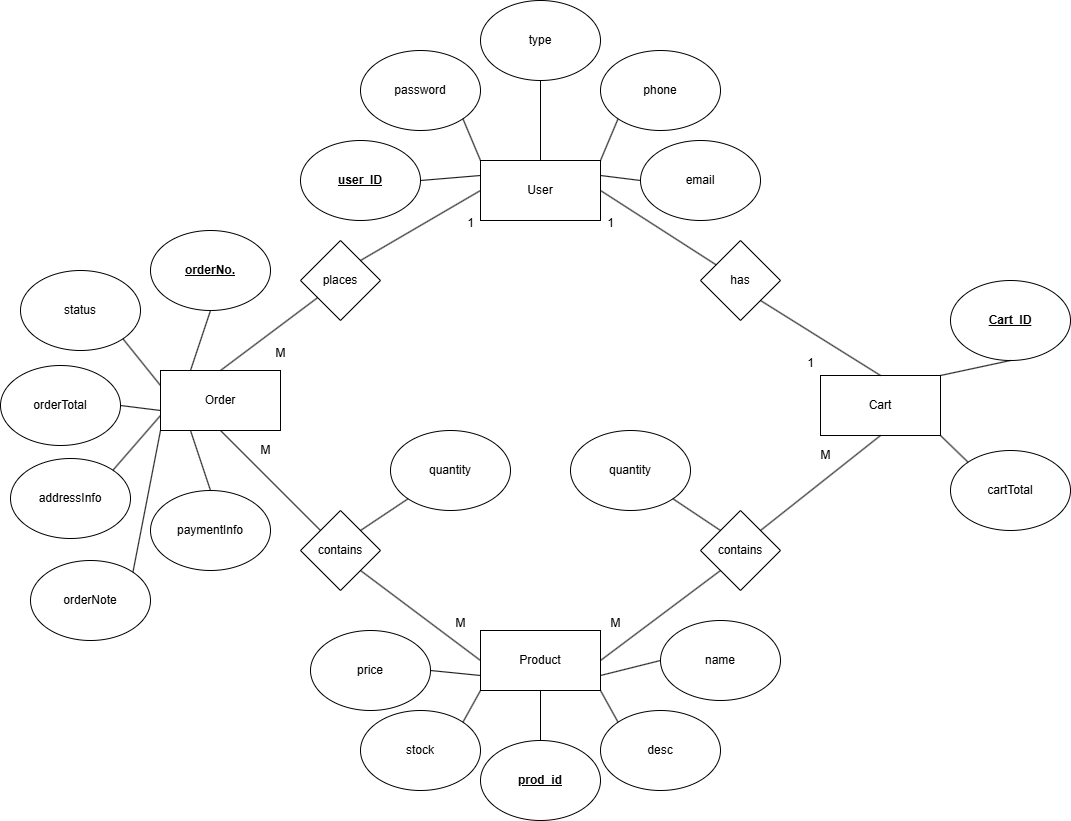

The diagram above was exported from draw.io. Its source (the exported page's mxGraphModel, read from the mxfile embedded in the PNG):
<mxGraphModel dx="2027" dy="1125" grid="1" gridSize="10" guides="1" tooltips="1" connect="1" arrows="1" fold="1" page="1" pageScale="1" pageWidth="1100" pageHeight="850" math="0" shadow="0">
  <root>
    <mxCell id="WIyWlLk6GJQsqaUBKTNV-0" />
    <mxCell id="WIyWlLk6GJQsqaUBKTNV-1" parent="WIyWlLk6GJQsqaUBKTNV-0" />
    <mxCell id="nvLXvl-dOL2vMzJ3pv1E-0" value="User" style="rounded=0;whiteSpace=wrap;html=1;" vertex="1" parent="WIyWlLk6GJQsqaUBKTNV-1">
      <mxGeometry x="490" y="180" width="120" height="60" as="geometry" />
    </mxCell>
    <mxCell id="nvLXvl-dOL2vMzJ3pv1E-1" value="Product" style="rounded=0;whiteSpace=wrap;html=1;" vertex="1" parent="WIyWlLk6GJQsqaUBKTNV-1">
      <mxGeometry x="490" y="650" width="120" height="60" as="geometry" />
    </mxCell>
    <mxCell id="nvLXvl-dOL2vMzJ3pv1E-2" value="Order" style="rounded=0;whiteSpace=wrap;html=1;" vertex="1" parent="WIyWlLk6GJQsqaUBKTNV-1">
      <mxGeometry x="170" y="390" width="120" height="60" as="geometry" />
    </mxCell>
    <mxCell id="nvLXvl-dOL2vMzJ3pv1E-3" value="Cart" style="rounded=0;whiteSpace=wrap;html=1;" vertex="1" parent="WIyWlLk6GJQsqaUBKTNV-1">
      <mxGeometry x="830" y="395" width="120" height="60" as="geometry" />
    </mxCell>
    <mxCell id="nvLXvl-dOL2vMzJ3pv1E-4" value="contains" style="rhombus;whiteSpace=wrap;html=1;" vertex="1" parent="WIyWlLk6GJQsqaUBKTNV-1">
      <mxGeometry x="710" y="530" width="80" height="80" as="geometry" />
    </mxCell>
    <mxCell id="nvLXvl-dOL2vMzJ3pv1E-5" value="contains" style="rhombus;whiteSpace=wrap;html=1;" vertex="1" parent="WIyWlLk6GJQsqaUBKTNV-1">
      <mxGeometry x="310" y="530" width="80" height="80" as="geometry" />
    </mxCell>
    <mxCell id="nvLXvl-dOL2vMzJ3pv1E-6" value="places" style="rhombus;whiteSpace=wrap;html=1;" vertex="1" parent="WIyWlLk6GJQsqaUBKTNV-1">
      <mxGeometry x="310" y="260" width="80" height="80" as="geometry" />
    </mxCell>
    <mxCell id="nvLXvl-dOL2vMzJ3pv1E-7" value="has" style="rhombus;whiteSpace=wrap;html=1;" vertex="1" parent="WIyWlLk6GJQsqaUBKTNV-1">
      <mxGeometry x="710" y="260" width="80" height="80" as="geometry" />
    </mxCell>
    <mxCell id="nvLXvl-dOL2vMzJ3pv1E-8" value="" style="endArrow=none;html=1;rounded=0;exitX=0.5;exitY=1;exitDx=0;exitDy=0;entryX=0;entryY=0;entryDx=0;entryDy=0;" edge="1" parent="WIyWlLk6GJQsqaUBKTNV-1" source="nvLXvl-dOL2vMzJ3pv1E-2" target="nvLXvl-dOL2vMzJ3pv1E-5">
      <mxGeometry width="50" height="50" relative="1" as="geometry">
        <mxPoint x="390" y="440" as="sourcePoint" />
        <mxPoint x="440" y="390" as="targetPoint" />
      </mxGeometry>
    </mxCell>
    <mxCell id="nvLXvl-dOL2vMzJ3pv1E-9" value="" style="endArrow=none;html=1;rounded=0;exitX=1;exitY=1;exitDx=0;exitDy=0;entryX=0;entryY=0.5;entryDx=0;entryDy=0;" edge="1" parent="WIyWlLk6GJQsqaUBKTNV-1" source="nvLXvl-dOL2vMzJ3pv1E-5" target="nvLXvl-dOL2vMzJ3pv1E-1">
      <mxGeometry width="50" height="50" relative="1" as="geometry">
        <mxPoint x="390" y="440" as="sourcePoint" />
        <mxPoint x="440" y="390" as="targetPoint" />
      </mxGeometry>
    </mxCell>
    <mxCell id="nvLXvl-dOL2vMzJ3pv1E-10" value="" style="endArrow=none;html=1;rounded=0;exitX=1;exitY=0.5;exitDx=0;exitDy=0;entryX=0;entryY=1;entryDx=0;entryDy=0;" edge="1" parent="WIyWlLk6GJQsqaUBKTNV-1" source="nvLXvl-dOL2vMzJ3pv1E-1" target="nvLXvl-dOL2vMzJ3pv1E-4">
      <mxGeometry width="50" height="50" relative="1" as="geometry">
        <mxPoint x="390" y="440" as="sourcePoint" />
        <mxPoint x="440" y="390" as="targetPoint" />
      </mxGeometry>
    </mxCell>
    <mxCell id="nvLXvl-dOL2vMzJ3pv1E-11" value="" style="endArrow=none;html=1;rounded=0;exitX=0.5;exitY=0;exitDx=0;exitDy=0;" edge="1" parent="WIyWlLk6GJQsqaUBKTNV-1" source="nvLXvl-dOL2vMzJ3pv1E-2" target="nvLXvl-dOL2vMzJ3pv1E-6">
      <mxGeometry width="50" height="50" relative="1" as="geometry">
        <mxPoint x="390" y="440" as="sourcePoint" />
        <mxPoint x="440" y="390" as="targetPoint" />
      </mxGeometry>
    </mxCell>
    <mxCell id="nvLXvl-dOL2vMzJ3pv1E-12" value="" style="endArrow=none;html=1;rounded=0;exitX=1;exitY=0;exitDx=0;exitDy=0;entryX=0;entryY=0.5;entryDx=0;entryDy=0;" edge="1" parent="WIyWlLk6GJQsqaUBKTNV-1" source="nvLXvl-dOL2vMzJ3pv1E-6" target="nvLXvl-dOL2vMzJ3pv1E-0">
      <mxGeometry width="50" height="50" relative="1" as="geometry">
        <mxPoint x="390" y="440" as="sourcePoint" />
        <mxPoint x="440" y="390" as="targetPoint" />
      </mxGeometry>
    </mxCell>
    <mxCell id="nvLXvl-dOL2vMzJ3pv1E-13" value="" style="endArrow=none;html=1;rounded=0;exitX=1;exitY=0.5;exitDx=0;exitDy=0;" edge="1" parent="WIyWlLk6GJQsqaUBKTNV-1" source="nvLXvl-dOL2vMzJ3pv1E-0" target="nvLXvl-dOL2vMzJ3pv1E-7">
      <mxGeometry width="50" height="50" relative="1" as="geometry">
        <mxPoint x="390" y="440" as="sourcePoint" />
        <mxPoint x="440" y="390" as="targetPoint" />
      </mxGeometry>
    </mxCell>
    <mxCell id="nvLXvl-dOL2vMzJ3pv1E-14" value="" style="endArrow=none;html=1;rounded=0;exitX=0.5;exitY=0;exitDx=0;exitDy=0;entryX=1;entryY=1;entryDx=0;entryDy=0;" edge="1" parent="WIyWlLk6GJQsqaUBKTNV-1" source="nvLXvl-dOL2vMzJ3pv1E-3" target="nvLXvl-dOL2vMzJ3pv1E-7">
      <mxGeometry width="50" height="50" relative="1" as="geometry">
        <mxPoint x="390" y="440" as="sourcePoint" />
        <mxPoint x="440" y="390" as="targetPoint" />
      </mxGeometry>
    </mxCell>
    <mxCell id="nvLXvl-dOL2vMzJ3pv1E-15" value="" style="endArrow=none;html=1;rounded=0;exitX=1;exitY=0;exitDx=0;exitDy=0;entryX=0.5;entryY=1;entryDx=0;entryDy=0;" edge="1" parent="WIyWlLk6GJQsqaUBKTNV-1" source="nvLXvl-dOL2vMzJ3pv1E-4" target="nvLXvl-dOL2vMzJ3pv1E-3">
      <mxGeometry width="50" height="50" relative="1" as="geometry">
        <mxPoint x="390" y="440" as="sourcePoint" />
        <mxPoint x="440" y="390" as="targetPoint" />
      </mxGeometry>
    </mxCell>
    <mxCell id="nvLXvl-dOL2vMzJ3pv1E-16" value="phone" style="ellipse;whiteSpace=wrap;html=1;" vertex="1" parent="WIyWlLk6GJQsqaUBKTNV-1">
      <mxGeometry x="610" y="70" width="120" height="80" as="geometry" />
    </mxCell>
    <mxCell id="nvLXvl-dOL2vMzJ3pv1E-17" value="type" style="ellipse;whiteSpace=wrap;html=1;" vertex="1" parent="WIyWlLk6GJQsqaUBKTNV-1">
      <mxGeometry x="490" y="20" width="120" height="80" as="geometry" />
    </mxCell>
    <mxCell id="nvLXvl-dOL2vMzJ3pv1E-18" value="password" style="ellipse;whiteSpace=wrap;html=1;" vertex="1" parent="WIyWlLk6GJQsqaUBKTNV-1">
      <mxGeometry x="370" y="70" width="120" height="80" as="geometry" />
    </mxCell>
    <mxCell id="nvLXvl-dOL2vMzJ3pv1E-19" value="&lt;b&gt;&lt;u&gt;user_ID&lt;/u&gt;&lt;/b&gt;" style="ellipse;whiteSpace=wrap;html=1;" vertex="1" parent="WIyWlLk6GJQsqaUBKTNV-1">
      <mxGeometry x="310" y="160" width="120" height="80" as="geometry" />
    </mxCell>
    <mxCell id="nvLXvl-dOL2vMzJ3pv1E-20" value="&lt;b&gt;&lt;u&gt;Cart_ID&lt;/u&gt;&lt;/b&gt;" style="ellipse;whiteSpace=wrap;html=1;" vertex="1" parent="WIyWlLk6GJQsqaUBKTNV-1">
      <mxGeometry x="960" y="300" width="120" height="80" as="geometry" />
    </mxCell>
    <mxCell id="nvLXvl-dOL2vMzJ3pv1E-21" value="cartTotal" style="ellipse;whiteSpace=wrap;html=1;" vertex="1" parent="WIyWlLk6GJQsqaUBKTNV-1">
      <mxGeometry x="960" y="470" width="120" height="80" as="geometry" />
    </mxCell>
    <mxCell id="nvLXvl-dOL2vMzJ3pv1E-22" value="&lt;b&gt;&lt;u&gt;orderNo.&lt;/u&gt;&lt;/b&gt;" style="ellipse;whiteSpace=wrap;html=1;" vertex="1" parent="WIyWlLk6GJQsqaUBKTNV-1">
      <mxGeometry x="160" y="250" width="120" height="80" as="geometry" />
    </mxCell>
    <mxCell id="nvLXvl-dOL2vMzJ3pv1E-23" value="status" style="ellipse;whiteSpace=wrap;html=1;" vertex="1" parent="WIyWlLk6GJQsqaUBKTNV-1">
      <mxGeometry x="30" y="290" width="120" height="80" as="geometry" />
    </mxCell>
    <mxCell id="nvLXvl-dOL2vMzJ3pv1E-24" value="orderTotal" style="ellipse;whiteSpace=wrap;html=1;" vertex="1" parent="WIyWlLk6GJQsqaUBKTNV-1">
      <mxGeometry x="10" y="385" width="120" height="80" as="geometry" />
    </mxCell>
    <mxCell id="nvLXvl-dOL2vMzJ3pv1E-25" value="addressInfo" style="ellipse;whiteSpace=wrap;html=1;" vertex="1" parent="WIyWlLk6GJQsqaUBKTNV-1">
      <mxGeometry x="20" y="478" width="120" height="80" as="geometry" />
    </mxCell>
    <mxCell id="nvLXvl-dOL2vMzJ3pv1E-26" value="paymentInfo" style="ellipse;whiteSpace=wrap;html=1;" vertex="1" parent="WIyWlLk6GJQsqaUBKTNV-1">
      <mxGeometry x="160" y="510" width="120" height="80" as="geometry" />
    </mxCell>
    <mxCell id="nvLXvl-dOL2vMzJ3pv1E-27" value="price" style="ellipse;whiteSpace=wrap;html=1;" vertex="1" parent="WIyWlLk6GJQsqaUBKTNV-1">
      <mxGeometry x="320" y="650" width="120" height="80" as="geometry" />
    </mxCell>
    <mxCell id="nvLXvl-dOL2vMzJ3pv1E-28" value="quantity" style="ellipse;whiteSpace=wrap;html=1;" vertex="1" parent="WIyWlLk6GJQsqaUBKTNV-1">
      <mxGeometry x="400" y="450" width="120" height="80" as="geometry" />
    </mxCell>
    <mxCell id="nvLXvl-dOL2vMzJ3pv1E-29" value="stock" style="ellipse;whiteSpace=wrap;html=1;" vertex="1" parent="WIyWlLk6GJQsqaUBKTNV-1">
      <mxGeometry x="370" y="730" width="120" height="80" as="geometry" />
    </mxCell>
    <mxCell id="nvLXvl-dOL2vMzJ3pv1E-30" value="&lt;b&gt;&lt;u&gt;prod_id&lt;/u&gt;&lt;/b&gt;" style="ellipse;whiteSpace=wrap;html=1;" vertex="1" parent="WIyWlLk6GJQsqaUBKTNV-1">
      <mxGeometry x="490" y="760" width="120" height="80" as="geometry" />
    </mxCell>
    <mxCell id="nvLXvl-dOL2vMzJ3pv1E-31" value="desc" style="ellipse;whiteSpace=wrap;html=1;" vertex="1" parent="WIyWlLk6GJQsqaUBKTNV-1">
      <mxGeometry x="610" y="730" width="120" height="80" as="geometry" />
    </mxCell>
    <mxCell id="nvLXvl-dOL2vMzJ3pv1E-32" value="quantity" style="ellipse;whiteSpace=wrap;html=1;" vertex="1" parent="WIyWlLk6GJQsqaUBKTNV-1">
      <mxGeometry x="580" y="450" width="120" height="80" as="geometry" />
    </mxCell>
    <mxCell id="nvLXvl-dOL2vMzJ3pv1E-33" value="email" style="ellipse;whiteSpace=wrap;html=1;" vertex="1" parent="WIyWlLk6GJQsqaUBKTNV-1">
      <mxGeometry x="650" y="160" width="120" height="80" as="geometry" />
    </mxCell>
    <mxCell id="nvLXvl-dOL2vMzJ3pv1E-34" value="name" style="ellipse;whiteSpace=wrap;html=1;" vertex="1" parent="WIyWlLk6GJQsqaUBKTNV-1">
      <mxGeometry x="670" y="640" width="120" height="80" as="geometry" />
    </mxCell>
    <mxCell id="nvLXvl-dOL2vMzJ3pv1E-35" value="M" style="text;html=1;align=center;verticalAlign=middle;resizable=0;points=[];autosize=1;strokeColor=none;fillColor=none;" vertex="1" parent="WIyWlLk6GJQsqaUBKTNV-1">
      <mxGeometry x="820" y="460" width="30" height="30" as="geometry" />
    </mxCell>
    <mxCell id="nvLXvl-dOL2vMzJ3pv1E-36" value="M" style="text;html=1;align=center;verticalAlign=middle;resizable=0;points=[];autosize=1;strokeColor=none;fillColor=none;" vertex="1" parent="WIyWlLk6GJQsqaUBKTNV-1">
      <mxGeometry x="610" y="628" width="30" height="30" as="geometry" />
    </mxCell>
    <mxCell id="nvLXvl-dOL2vMzJ3pv1E-37" value="M" style="text;html=1;align=center;verticalAlign=middle;resizable=0;points=[];autosize=1;strokeColor=none;fillColor=none;" vertex="1" parent="WIyWlLk6GJQsqaUBKTNV-1">
      <mxGeometry x="260" y="455" width="30" height="30" as="geometry" />
    </mxCell>
    <mxCell id="nvLXvl-dOL2vMzJ3pv1E-38" value="M" style="text;html=1;align=center;verticalAlign=middle;resizable=0;points=[];autosize=1;strokeColor=none;fillColor=none;" vertex="1" parent="WIyWlLk6GJQsqaUBKTNV-1">
      <mxGeometry x="455" y="628" width="30" height="30" as="geometry" />
    </mxCell>
    <mxCell id="nvLXvl-dOL2vMzJ3pv1E-39" value="1" style="text;html=1;align=center;verticalAlign=middle;resizable=0;points=[];autosize=1;strokeColor=none;fillColor=none;" vertex="1" parent="WIyWlLk6GJQsqaUBKTNV-1">
      <mxGeometry x="605" y="228" width="30" height="30" as="geometry" />
    </mxCell>
    <mxCell id="nvLXvl-dOL2vMzJ3pv1E-40" value="1" style="text;html=1;align=center;verticalAlign=middle;resizable=0;points=[];autosize=1;strokeColor=none;fillColor=none;" vertex="1" parent="WIyWlLk6GJQsqaUBKTNV-1">
      <mxGeometry x="805" y="368" width="30" height="30" as="geometry" />
    </mxCell>
    <mxCell id="nvLXvl-dOL2vMzJ3pv1E-41" value="1" style="text;html=1;align=center;verticalAlign=middle;resizable=0;points=[];autosize=1;strokeColor=none;fillColor=none;" vertex="1" parent="WIyWlLk6GJQsqaUBKTNV-1">
      <mxGeometry x="465" y="228" width="30" height="30" as="geometry" />
    </mxCell>
    <mxCell id="nvLXvl-dOL2vMzJ3pv1E-42" value="M" style="text;html=1;align=center;verticalAlign=middle;resizable=0;points=[];autosize=1;strokeColor=none;fillColor=none;" vertex="1" parent="WIyWlLk6GJQsqaUBKTNV-1">
      <mxGeometry x="275" y="358" width="30" height="30" as="geometry" />
    </mxCell>
    <mxCell id="nvLXvl-dOL2vMzJ3pv1E-43" value="orderNote" style="ellipse;whiteSpace=wrap;html=1;" vertex="1" parent="WIyWlLk6GJQsqaUBKTNV-1">
      <mxGeometry x="40" y="580" width="120" height="80" as="geometry" />
    </mxCell>
    <mxCell id="nvLXvl-dOL2vMzJ3pv1E-44" value="" style="endArrow=none;html=1;rounded=0;entryX=0.5;entryY=0;entryDx=0;entryDy=0;exitX=0.5;exitY=1;exitDx=0;exitDy=0;" edge="1" parent="WIyWlLk6GJQsqaUBKTNV-1" source="nvLXvl-dOL2vMzJ3pv1E-17" target="nvLXvl-dOL2vMzJ3pv1E-0">
      <mxGeometry width="50" height="50" relative="1" as="geometry">
        <mxPoint x="390" y="440" as="sourcePoint" />
        <mxPoint x="440" y="390" as="targetPoint" />
      </mxGeometry>
    </mxCell>
    <mxCell id="nvLXvl-dOL2vMzJ3pv1E-45" value="" style="endArrow=none;html=1;rounded=0;entryX=1;entryY=1;entryDx=0;entryDy=0;exitX=0;exitY=0;exitDx=0;exitDy=0;" edge="1" parent="WIyWlLk6GJQsqaUBKTNV-1" source="nvLXvl-dOL2vMzJ3pv1E-0" target="nvLXvl-dOL2vMzJ3pv1E-18">
      <mxGeometry width="50" height="50" relative="1" as="geometry">
        <mxPoint x="390" y="440" as="sourcePoint" />
        <mxPoint x="440" y="390" as="targetPoint" />
      </mxGeometry>
    </mxCell>
    <mxCell id="nvLXvl-dOL2vMzJ3pv1E-47" value="" style="endArrow=none;html=1;rounded=0;entryX=1;entryY=0.5;entryDx=0;entryDy=0;exitX=0;exitY=0.25;exitDx=0;exitDy=0;" edge="1" parent="WIyWlLk6GJQsqaUBKTNV-1" source="nvLXvl-dOL2vMzJ3pv1E-0" target="nvLXvl-dOL2vMzJ3pv1E-19">
      <mxGeometry width="50" height="50" relative="1" as="geometry">
        <mxPoint x="490" y="210" as="sourcePoint" />
        <mxPoint x="440" y="390" as="targetPoint" />
      </mxGeometry>
    </mxCell>
    <mxCell id="nvLXvl-dOL2vMzJ3pv1E-48" value="" style="endArrow=none;html=1;rounded=0;entryX=0;entryY=1;entryDx=0;entryDy=0;exitX=1;exitY=0;exitDx=0;exitDy=0;" edge="1" parent="WIyWlLk6GJQsqaUBKTNV-1" source="nvLXvl-dOL2vMzJ3pv1E-0" target="nvLXvl-dOL2vMzJ3pv1E-16">
      <mxGeometry width="50" height="50" relative="1" as="geometry">
        <mxPoint x="390" y="440" as="sourcePoint" />
        <mxPoint x="440" y="390" as="targetPoint" />
      </mxGeometry>
    </mxCell>
    <mxCell id="nvLXvl-dOL2vMzJ3pv1E-49" value="" style="endArrow=none;html=1;rounded=0;entryX=0;entryY=0.5;entryDx=0;entryDy=0;exitX=1;exitY=0.25;exitDx=0;exitDy=0;" edge="1" parent="WIyWlLk6GJQsqaUBKTNV-1" source="nvLXvl-dOL2vMzJ3pv1E-0" target="nvLXvl-dOL2vMzJ3pv1E-33">
      <mxGeometry width="50" height="50" relative="1" as="geometry">
        <mxPoint x="390" y="440" as="sourcePoint" />
        <mxPoint x="440" y="390" as="targetPoint" />
      </mxGeometry>
    </mxCell>
    <mxCell id="nvLXvl-dOL2vMzJ3pv1E-50" value="" style="endArrow=none;html=1;rounded=0;entryX=0;entryY=1;entryDx=0;entryDy=0;exitX=1;exitY=0;exitDx=0;exitDy=0;" edge="1" parent="WIyWlLk6GJQsqaUBKTNV-1" source="nvLXvl-dOL2vMzJ3pv1E-5" target="nvLXvl-dOL2vMzJ3pv1E-28">
      <mxGeometry width="50" height="50" relative="1" as="geometry">
        <mxPoint x="390" y="440" as="sourcePoint" />
        <mxPoint x="440" y="390" as="targetPoint" />
      </mxGeometry>
    </mxCell>
    <mxCell id="nvLXvl-dOL2vMzJ3pv1E-51" value="" style="endArrow=none;html=1;rounded=0;exitX=1;exitY=1;exitDx=0;exitDy=0;entryX=0;entryY=0;entryDx=0;entryDy=0;" edge="1" parent="WIyWlLk6GJQsqaUBKTNV-1" source="nvLXvl-dOL2vMzJ3pv1E-32" target="nvLXvl-dOL2vMzJ3pv1E-4">
      <mxGeometry width="50" height="50" relative="1" as="geometry">
        <mxPoint x="390" y="440" as="sourcePoint" />
        <mxPoint x="440" y="390" as="targetPoint" />
      </mxGeometry>
    </mxCell>
    <mxCell id="nvLXvl-dOL2vMzJ3pv1E-52" value="" style="endArrow=none;html=1;rounded=0;entryX=1;entryY=0;entryDx=0;entryDy=0;exitX=0.5;exitY=1;exitDx=0;exitDy=0;" edge="1" parent="WIyWlLk6GJQsqaUBKTNV-1" source="nvLXvl-dOL2vMzJ3pv1E-20" target="nvLXvl-dOL2vMzJ3pv1E-3">
      <mxGeometry width="50" height="50" relative="1" as="geometry">
        <mxPoint x="390" y="440" as="sourcePoint" />
        <mxPoint x="440" y="390" as="targetPoint" />
      </mxGeometry>
    </mxCell>
    <mxCell id="nvLXvl-dOL2vMzJ3pv1E-53" value="" style="endArrow=none;html=1;rounded=0;entryX=1;entryY=1;entryDx=0;entryDy=0;exitX=0;exitY=0;exitDx=0;exitDy=0;" edge="1" parent="WIyWlLk6GJQsqaUBKTNV-1" source="nvLXvl-dOL2vMzJ3pv1E-21" target="nvLXvl-dOL2vMzJ3pv1E-3">
      <mxGeometry width="50" height="50" relative="1" as="geometry">
        <mxPoint x="390" y="440" as="sourcePoint" />
        <mxPoint x="440" y="390" as="targetPoint" />
      </mxGeometry>
    </mxCell>
    <mxCell id="nvLXvl-dOL2vMzJ3pv1E-54" value="" style="endArrow=none;html=1;rounded=0;entryX=1;entryY=0.75;entryDx=0;entryDy=0;exitX=0;exitY=0.5;exitDx=0;exitDy=0;" edge="1" parent="WIyWlLk6GJQsqaUBKTNV-1" source="nvLXvl-dOL2vMzJ3pv1E-34" target="nvLXvl-dOL2vMzJ3pv1E-1">
      <mxGeometry width="50" height="50" relative="1" as="geometry">
        <mxPoint x="390" y="440" as="sourcePoint" />
        <mxPoint x="440" y="390" as="targetPoint" />
      </mxGeometry>
    </mxCell>
    <mxCell id="nvLXvl-dOL2vMzJ3pv1E-55" value="" style="endArrow=none;html=1;rounded=0;entryX=1;entryY=1;entryDx=0;entryDy=0;exitX=0;exitY=0;exitDx=0;exitDy=0;" edge="1" parent="WIyWlLk6GJQsqaUBKTNV-1" source="nvLXvl-dOL2vMzJ3pv1E-31" target="nvLXvl-dOL2vMzJ3pv1E-1">
      <mxGeometry width="50" height="50" relative="1" as="geometry">
        <mxPoint x="390" y="440" as="sourcePoint" />
        <mxPoint x="440" y="390" as="targetPoint" />
      </mxGeometry>
    </mxCell>
    <mxCell id="nvLXvl-dOL2vMzJ3pv1E-56" value="" style="endArrow=none;html=1;rounded=0;entryX=0.5;entryY=1;entryDx=0;entryDy=0;exitX=0.5;exitY=0;exitDx=0;exitDy=0;" edge="1" parent="WIyWlLk6GJQsqaUBKTNV-1" source="nvLXvl-dOL2vMzJ3pv1E-30" target="nvLXvl-dOL2vMzJ3pv1E-1">
      <mxGeometry width="50" height="50" relative="1" as="geometry">
        <mxPoint x="390" y="440" as="sourcePoint" />
        <mxPoint x="440" y="390" as="targetPoint" />
      </mxGeometry>
    </mxCell>
    <mxCell id="nvLXvl-dOL2vMzJ3pv1E-57" value="" style="endArrow=none;html=1;rounded=0;entryX=1;entryY=0;entryDx=0;entryDy=0;exitX=0;exitY=1;exitDx=0;exitDy=0;" edge="1" parent="WIyWlLk6GJQsqaUBKTNV-1" source="nvLXvl-dOL2vMzJ3pv1E-1" target="nvLXvl-dOL2vMzJ3pv1E-29">
      <mxGeometry width="50" height="50" relative="1" as="geometry">
        <mxPoint x="390" y="440" as="sourcePoint" />
        <mxPoint x="440" y="390" as="targetPoint" />
      </mxGeometry>
    </mxCell>
    <mxCell id="nvLXvl-dOL2vMzJ3pv1E-58" value="" style="endArrow=none;html=1;rounded=0;entryX=1;entryY=0.5;entryDx=0;entryDy=0;exitX=0;exitY=0.75;exitDx=0;exitDy=0;" edge="1" parent="WIyWlLk6GJQsqaUBKTNV-1" source="nvLXvl-dOL2vMzJ3pv1E-1" target="nvLXvl-dOL2vMzJ3pv1E-27">
      <mxGeometry width="50" height="50" relative="1" as="geometry">
        <mxPoint x="390" y="440" as="sourcePoint" />
        <mxPoint x="440" y="390" as="targetPoint" />
      </mxGeometry>
    </mxCell>
    <mxCell id="nvLXvl-dOL2vMzJ3pv1E-59" value="" style="endArrow=none;html=1;rounded=0;entryX=0.25;entryY=1;entryDx=0;entryDy=0;exitX=0.5;exitY=0;exitDx=0;exitDy=0;" edge="1" parent="WIyWlLk6GJQsqaUBKTNV-1" source="nvLXvl-dOL2vMzJ3pv1E-26" target="nvLXvl-dOL2vMzJ3pv1E-2">
      <mxGeometry width="50" height="50" relative="1" as="geometry">
        <mxPoint x="390" y="440" as="sourcePoint" />
        <mxPoint x="440" y="390" as="targetPoint" />
      </mxGeometry>
    </mxCell>
    <mxCell id="nvLXvl-dOL2vMzJ3pv1E-60" value="" style="endArrow=none;html=1;rounded=0;entryX=0;entryY=1;entryDx=0;entryDy=0;exitX=1;exitY=0;exitDx=0;exitDy=0;" edge="1" parent="WIyWlLk6GJQsqaUBKTNV-1" source="nvLXvl-dOL2vMzJ3pv1E-43" target="nvLXvl-dOL2vMzJ3pv1E-2">
      <mxGeometry width="50" height="50" relative="1" as="geometry">
        <mxPoint x="390" y="440" as="sourcePoint" />
        <mxPoint x="440" y="390" as="targetPoint" />
      </mxGeometry>
    </mxCell>
    <mxCell id="nvLXvl-dOL2vMzJ3pv1E-61" value="" style="endArrow=none;html=1;rounded=0;entryX=1;entryY=0;entryDx=0;entryDy=0;exitX=0;exitY=0.75;exitDx=0;exitDy=0;" edge="1" parent="WIyWlLk6GJQsqaUBKTNV-1" source="nvLXvl-dOL2vMzJ3pv1E-2" target="nvLXvl-dOL2vMzJ3pv1E-25">
      <mxGeometry width="50" height="50" relative="1" as="geometry">
        <mxPoint x="390" y="440" as="sourcePoint" />
        <mxPoint x="440" y="390" as="targetPoint" />
      </mxGeometry>
    </mxCell>
    <mxCell id="nvLXvl-dOL2vMzJ3pv1E-62" value="" style="endArrow=none;html=1;rounded=0;entryX=1;entryY=0.5;entryDx=0;entryDy=0;" edge="1" parent="WIyWlLk6GJQsqaUBKTNV-1" target="nvLXvl-dOL2vMzJ3pv1E-24">
      <mxGeometry width="50" height="50" relative="1" as="geometry">
        <mxPoint x="170" y="430" as="sourcePoint" />
        <mxPoint x="440" y="390" as="targetPoint" />
      </mxGeometry>
    </mxCell>
    <mxCell id="nvLXvl-dOL2vMzJ3pv1E-63" value="" style="endArrow=none;html=1;rounded=0;entryX=1;entryY=1;entryDx=0;entryDy=0;exitX=0;exitY=0.25;exitDx=0;exitDy=0;" edge="1" parent="WIyWlLk6GJQsqaUBKTNV-1" source="nvLXvl-dOL2vMzJ3pv1E-2" target="nvLXvl-dOL2vMzJ3pv1E-23">
      <mxGeometry width="50" height="50" relative="1" as="geometry">
        <mxPoint x="390" y="440" as="sourcePoint" />
        <mxPoint x="440" y="390" as="targetPoint" />
      </mxGeometry>
    </mxCell>
    <mxCell id="nvLXvl-dOL2vMzJ3pv1E-64" value="" style="endArrow=none;html=1;rounded=0;entryX=0.5;entryY=1;entryDx=0;entryDy=0;exitX=0.25;exitY=0;exitDx=0;exitDy=0;" edge="1" parent="WIyWlLk6GJQsqaUBKTNV-1" source="nvLXvl-dOL2vMzJ3pv1E-2" target="nvLXvl-dOL2vMzJ3pv1E-22">
      <mxGeometry width="50" height="50" relative="1" as="geometry">
        <mxPoint x="390" y="440" as="sourcePoint" />
        <mxPoint x="440" y="390" as="targetPoint" />
      </mxGeometry>
    </mxCell>
  </root>
</mxGraphModel>